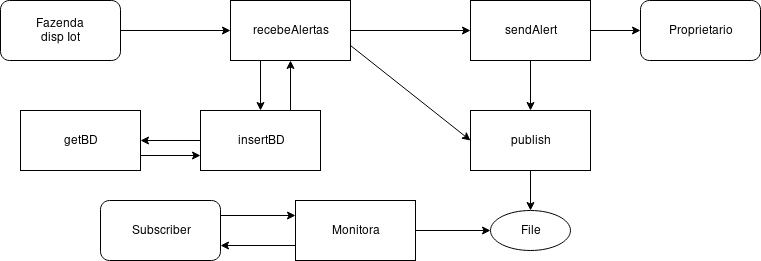

The diagram above was exported from draw.io. Its source (the exported page's mxGraphModel, read from the mxfile embedded in the PNG):
<mxGraphModel dx="1408" dy="765" grid="1" gridSize="10" guides="1" tooltips="1" connect="1" arrows="1" fold="1" page="1" pageScale="1" pageWidth="850" pageHeight="1100" math="0" shadow="0">
  <root>
    <mxCell id="0" />
    <mxCell id="1" parent="0" />
    <mxCell id="iZ66vAJpr_gegSQQ4uyG-3" value="recebeAlertas" style="rounded=0;whiteSpace=wrap;html=1;" vertex="1" parent="1">
      <mxGeometry x="240" y="30" width="120" height="60" as="geometry" />
    </mxCell>
    <mxCell id="iZ66vAJpr_gegSQQ4uyG-4" value="" style="endArrow=classic;html=1;entryX=0;entryY=0.5;entryDx=0;entryDy=0;exitX=1;exitY=0.5;exitDx=0;exitDy=0;" edge="1" parent="1" source="iZ66vAJpr_gegSQQ4uyG-21" target="iZ66vAJpr_gegSQQ4uyG-3">
      <mxGeometry width="50" height="50" relative="1" as="geometry">
        <mxPoint x="170" y="60" as="sourcePoint" />
        <mxPoint x="230" y="60" as="targetPoint" />
      </mxGeometry>
    </mxCell>
    <mxCell id="iZ66vAJpr_gegSQQ4uyG-5" value="" style="endArrow=classic;html=1;exitX=0.25;exitY=1;exitDx=0;exitDy=0;entryX=0.5;entryY=0;entryDx=0;entryDy=0;" edge="1" parent="1" source="iZ66vAJpr_gegSQQ4uyG-3" target="iZ66vAJpr_gegSQQ4uyG-7">
      <mxGeometry width="50" height="50" relative="1" as="geometry">
        <mxPoint x="20" y="170" as="sourcePoint" />
        <mxPoint x="260" y="170" as="targetPoint" />
      </mxGeometry>
    </mxCell>
    <mxCell id="iZ66vAJpr_gegSQQ4uyG-7" value="insertBD" style="rounded=0;whiteSpace=wrap;html=1;" vertex="1" parent="1">
      <mxGeometry x="210" y="140" width="120" height="60" as="geometry" />
    </mxCell>
    <mxCell id="iZ66vAJpr_gegSQQ4uyG-8" value="getBD" style="rounded=0;whiteSpace=wrap;html=1;" vertex="1" parent="1">
      <mxGeometry x="30" y="140" width="120" height="60" as="geometry" />
    </mxCell>
    <mxCell id="iZ66vAJpr_gegSQQ4uyG-10" value="" style="endArrow=classic;html=1;exitX=0;exitY=0.5;exitDx=0;exitDy=0;entryX=1;entryY=0.5;entryDx=0;entryDy=0;" edge="1" parent="1" source="iZ66vAJpr_gegSQQ4uyG-7" target="iZ66vAJpr_gegSQQ4uyG-8">
      <mxGeometry width="50" height="50" relative="1" as="geometry">
        <mxPoint x="20" y="270" as="sourcePoint" />
        <mxPoint x="70" y="220" as="targetPoint" />
      </mxGeometry>
    </mxCell>
    <mxCell id="iZ66vAJpr_gegSQQ4uyG-11" value="" style="endArrow=classic;html=1;exitX=1;exitY=0.75;exitDx=0;exitDy=0;entryX=0;entryY=0.75;entryDx=0;entryDy=0;" edge="1" parent="1" source="iZ66vAJpr_gegSQQ4uyG-8" target="iZ66vAJpr_gegSQQ4uyG-7">
      <mxGeometry width="50" height="50" relative="1" as="geometry">
        <mxPoint x="20" y="270" as="sourcePoint" />
        <mxPoint x="70" y="220" as="targetPoint" />
      </mxGeometry>
    </mxCell>
    <mxCell id="iZ66vAJpr_gegSQQ4uyG-12" value="" style="endArrow=classic;html=1;exitX=0.75;exitY=0;exitDx=0;exitDy=0;entryX=0.5;entryY=1;entryDx=0;entryDy=0;" edge="1" parent="1" source="iZ66vAJpr_gegSQQ4uyG-7" target="iZ66vAJpr_gegSQQ4uyG-3">
      <mxGeometry width="50" height="50" relative="1" as="geometry">
        <mxPoint x="20" y="270" as="sourcePoint" />
        <mxPoint x="70" y="220" as="targetPoint" />
      </mxGeometry>
    </mxCell>
    <mxCell id="iZ66vAJpr_gegSQQ4uyG-13" value="sendAlert" style="rounded=0;whiteSpace=wrap;html=1;" vertex="1" parent="1">
      <mxGeometry x="480" y="30" width="120" height="60" as="geometry" />
    </mxCell>
    <mxCell id="iZ66vAJpr_gegSQQ4uyG-14" value="publish" style="rounded=0;whiteSpace=wrap;html=1;" vertex="1" parent="1">
      <mxGeometry x="480" y="140" width="120" height="60" as="geometry" />
    </mxCell>
    <mxCell id="iZ66vAJpr_gegSQQ4uyG-15" value="" style="endArrow=classic;html=1;exitX=1;exitY=0.5;exitDx=0;exitDy=0;" edge="1" parent="1" source="iZ66vAJpr_gegSQQ4uyG-3" target="iZ66vAJpr_gegSQQ4uyG-13">
      <mxGeometry width="50" height="50" relative="1" as="geometry">
        <mxPoint x="20" y="270" as="sourcePoint" />
        <mxPoint x="70" y="220" as="targetPoint" />
      </mxGeometry>
    </mxCell>
    <mxCell id="iZ66vAJpr_gegSQQ4uyG-16" value="" style="endArrow=classic;html=1;exitX=1;exitY=0.75;exitDx=0;exitDy=0;entryX=0;entryY=0.5;entryDx=0;entryDy=0;" edge="1" parent="1" source="iZ66vAJpr_gegSQQ4uyG-3" target="iZ66vAJpr_gegSQQ4uyG-14">
      <mxGeometry width="50" height="50" relative="1" as="geometry">
        <mxPoint x="20" y="270" as="sourcePoint" />
        <mxPoint x="70" y="220" as="targetPoint" />
      </mxGeometry>
    </mxCell>
    <mxCell id="iZ66vAJpr_gegSQQ4uyG-17" value="" style="endArrow=classic;html=1;exitX=0.5;exitY=1;exitDx=0;exitDy=0;entryX=0.5;entryY=0;entryDx=0;entryDy=0;" edge="1" parent="1" source="iZ66vAJpr_gegSQQ4uyG-13" target="iZ66vAJpr_gegSQQ4uyG-14">
      <mxGeometry width="50" height="50" relative="1" as="geometry">
        <mxPoint x="20" y="270" as="sourcePoint" />
        <mxPoint x="70" y="220" as="targetPoint" />
      </mxGeometry>
    </mxCell>
    <mxCell id="iZ66vAJpr_gegSQQ4uyG-20" value="" style="endArrow=classic;html=1;exitX=1;exitY=0.5;exitDx=0;exitDy=0;" edge="1" parent="1" source="iZ66vAJpr_gegSQQ4uyG-13" target="iZ66vAJpr_gegSQQ4uyG-22">
      <mxGeometry width="50" height="50" relative="1" as="geometry">
        <mxPoint x="20" y="540" as="sourcePoint" />
        <mxPoint x="70" y="490" as="targetPoint" />
      </mxGeometry>
    </mxCell>
    <mxCell id="iZ66vAJpr_gegSQQ4uyG-21" value="Fazenda&lt;br&gt;disp Iot" style="rounded=1;whiteSpace=wrap;html=1;" vertex="1" parent="1">
      <mxGeometry x="10" y="30" width="120" height="60" as="geometry" />
    </mxCell>
    <mxCell id="iZ66vAJpr_gegSQQ4uyG-22" value="Proprietario" style="rounded=1;whiteSpace=wrap;html=1;" vertex="1" parent="1">
      <mxGeometry x="650" y="30" width="120" height="60" as="geometry" />
    </mxCell>
    <mxCell id="iZ66vAJpr_gegSQQ4uyG-23" value="Subscriber" style="rounded=1;whiteSpace=wrap;html=1;" vertex="1" parent="1">
      <mxGeometry x="110" y="230" width="120" height="60" as="geometry" />
    </mxCell>
    <mxCell id="iZ66vAJpr_gegSQQ4uyG-24" value="File" style="ellipse;whiteSpace=wrap;html=1;" vertex="1" parent="1">
      <mxGeometry x="500" y="240" width="80" height="40" as="geometry" />
    </mxCell>
    <mxCell id="iZ66vAJpr_gegSQQ4uyG-25" value="" style="endArrow=classic;html=1;exitX=0.5;exitY=1;exitDx=0;exitDy=0;" edge="1" parent="1" source="iZ66vAJpr_gegSQQ4uyG-14" target="iZ66vAJpr_gegSQQ4uyG-24">
      <mxGeometry width="50" height="50" relative="1" as="geometry">
        <mxPoint x="10" y="430" as="sourcePoint" />
        <mxPoint x="60" y="380" as="targetPoint" />
      </mxGeometry>
    </mxCell>
    <mxCell id="iZ66vAJpr_gegSQQ4uyG-26" value="Monitora" style="rounded=0;whiteSpace=wrap;html=1;" vertex="1" parent="1">
      <mxGeometry x="305" y="230" width="120" height="60" as="geometry" />
    </mxCell>
    <mxCell id="iZ66vAJpr_gegSQQ4uyG-27" value="" style="endArrow=classic;html=1;exitX=1;exitY=0.5;exitDx=0;exitDy=0;" edge="1" parent="1" source="iZ66vAJpr_gegSQQ4uyG-26" target="iZ66vAJpr_gegSQQ4uyG-24">
      <mxGeometry width="50" height="50" relative="1" as="geometry">
        <mxPoint x="10" y="360" as="sourcePoint" />
        <mxPoint x="60" y="310" as="targetPoint" />
      </mxGeometry>
    </mxCell>
    <mxCell id="iZ66vAJpr_gegSQQ4uyG-28" value="" style="endArrow=classic;html=1;exitX=1;exitY=0.25;exitDx=0;exitDy=0;entryX=0;entryY=0.25;entryDx=0;entryDy=0;" edge="1" parent="1" source="iZ66vAJpr_gegSQQ4uyG-23" target="iZ66vAJpr_gegSQQ4uyG-26">
      <mxGeometry width="50" height="50" relative="1" as="geometry">
        <mxPoint x="10" y="360" as="sourcePoint" />
        <mxPoint x="60" y="310" as="targetPoint" />
      </mxGeometry>
    </mxCell>
    <mxCell id="iZ66vAJpr_gegSQQ4uyG-29" value="" style="endArrow=classic;html=1;entryX=1;entryY=0.75;entryDx=0;entryDy=0;exitX=0;exitY=0.75;exitDx=0;exitDy=0;" edge="1" parent="1" source="iZ66vAJpr_gegSQQ4uyG-26" target="iZ66vAJpr_gegSQQ4uyG-23">
      <mxGeometry width="50" height="50" relative="1" as="geometry">
        <mxPoint x="10" y="360" as="sourcePoint" />
        <mxPoint x="60" y="310" as="targetPoint" />
      </mxGeometry>
    </mxCell>
  </root>
</mxGraphModel>